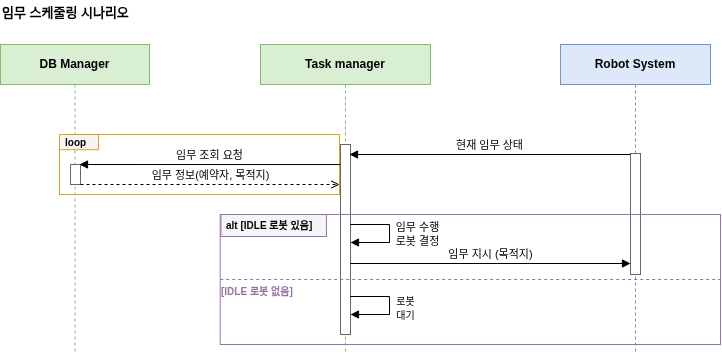

The diagram above was exported from draw.io. Its source (the exported page's mxGraphModel, read from the mxfile embedded in the PNG):
<mxGraphModel dx="2054" dy="1093" grid="1" gridSize="10" guides="1" tooltips="1" connect="1" arrows="1" fold="1" page="1" pageScale="1" pageWidth="827" pageHeight="1169" math="0" shadow="0">
  <root>
    <mxCell id="0" />
    <mxCell id="1" parent="0" />
    <mxCell id="title-p2" parent="1" style="text;html=1;align=left;verticalAlign=middle;fontSize=13;fontStyle=1;" value="임무 스케줄링 시나리오" vertex="1">
      <mxGeometry height="24" width="400" x="71" y="46" as="geometry" />
    </mxCell>
    <mxCell id="1W9F44CfkmhaEXooqWUj-24" parent="1" style="shape=umlLifeline;perimeter=lifelinePerimeter;whiteSpace=wrap;html=1;container=0;collapsible=0;recursiveResize=0;outlineConnect=0;fontSize=12;fontStyle=1;fillColor=#d8efd3;strokeColor=#86b96a;" value="DB Manager" vertex="1">
      <mxGeometry height="310" width="149" x="71" y="90" as="geometry" />
    </mxCell>
    <mxCell id="1W9F44CfkmhaEXooqWUj-29" parent="1" style="rounded=0;whiteSpace=wrap;html=1;fillColor=#ffffff;strokeColor=#666666;" value="" vertex="1">
      <mxGeometry height="20" width="10" x="141" y="210" as="geometry" />
    </mxCell>
    <mxCell id="1W9F44CfkmhaEXooqWUj-25" parent="1" style="shape=umlLifeline;perimeter=lifelinePerimeter;whiteSpace=wrap;html=1;container=1;collapsible=0;recursiveResize=0;outlineConnect=0;fontSize=12;fontStyle=1;fillColor=#d8efd3;strokeColor=#86b96a;" value="Task manager" vertex="1">
      <mxGeometry height="310" width="170" x="331" y="90" as="geometry" />
    </mxCell>
    <mxCell id="1W9F44CfkmhaEXooqWUj-26" parent="1" style="shape=umlLifeline;perimeter=lifelinePerimeter;whiteSpace=wrap;html=1;container=1;collapsible=0;recursiveResize=0;outlineConnect=0;fontSize=12;fontStyle=1;fillColor=#dde9fb;strokeColor=#6f95c9;" value="Robot System" vertex="1">
      <mxGeometry height="310" width="150" x="631" y="90" as="geometry" />
    </mxCell>
    <mxCell id="1W9F44CfkmhaEXooqWUj-28" parent="1" style="rounded=0;whiteSpace=wrap;html=1;fillColor=#ffffff;strokeColor=#666666;" value="" vertex="1">
      <mxGeometry height="190" width="10" x="411" y="190" as="geometry" />
    </mxCell>
    <mxCell id="1W9F44CfkmhaEXooqWUj-31" parent="1" style="rounded=0;whiteSpace=wrap;html=1;fillColor=#ffffff;strokeColor=#666666;" value="" vertex="1">
      <mxGeometry height="121" width="10" x="701" y="199" as="geometry" />
    </mxCell>
    <mxCell id="1W9F44CfkmhaEXooqWUj-37" edge="1" parent="1" style="html=1;verticalAlign=bottom;endArrow=block;rounded=0;fontSize=11;" value="현재 임무 상태">
      <mxGeometry relative="1" as="geometry">
        <mxPoint x="701" y="200" as="sourcePoint" />
        <mxPoint x="420" y="200" as="targetPoint" />
      </mxGeometry>
    </mxCell>
    <mxCell id="1W9F44CfkmhaEXooqWUj-38" edge="1" parent="1" style="html=1;verticalAlign=bottom;endArrow=block;rounded=0;edgeStyle=orthogonalEdgeStyle;fontSize=11;" value="">
      <mxGeometry relative="1" as="geometry">
        <Array as="points">
          <mxPoint x="460" y="270" />
          <mxPoint x="460" y="288" />
        </Array>
        <mxPoint x="421" y="270" as="sourcePoint" />
        <mxPoint x="421" y="288" as="targetPoint" />
      </mxGeometry>
    </mxCell>
    <mxCell id="FWbLRISn9HkRUxQaMXrT-13" connectable="0" parent="1W9F44CfkmhaEXooqWUj-38" style="edgeLabel;html=1;align=center;verticalAlign=middle;resizable=0;points=[];" value="임무 수행&lt;div&gt;로봇 결정&lt;/div&gt;" vertex="1">
      <mxGeometry relative="1" x="0.0079" y="1" as="geometry">
        <mxPoint x="26" as="offset" />
      </mxGeometry>
    </mxCell>
    <mxCell id="1W9F44CfkmhaEXooqWUj-39" edge="1" parent="1" style="html=1;verticalAlign=bottom;endArrow=block;rounded=0;fontSize=11;" value="임무 지시 (목적지)">
      <mxGeometry relative="1" as="geometry">
        <mxPoint x="421" y="309" as="sourcePoint" />
        <mxPoint x="701" y="309" as="targetPoint" />
      </mxGeometry>
    </mxCell>
    <mxCell id="1W9F44CfkmhaEXooqWUj-43" edge="1" parent="1" style="html=1;verticalAlign=bottom;endArrow=block;rounded=0;edgeStyle=orthogonalEdgeStyle;fontSize=11;" value="">
      <mxGeometry relative="1" as="geometry">
        <Array as="points">
          <mxPoint x="460" y="342" />
          <mxPoint x="460" y="360" />
        </Array>
        <mxPoint x="421" y="342" as="sourcePoint" />
        <mxPoint x="421" y="360" as="targetPoint" />
      </mxGeometry>
    </mxCell>
    <mxCell id="FWbLRISn9HkRUxQaMXrT-7" parent="1" style="rounded=0;html=1;fillColor=none;strokeColor=#e0a020;verticalAlign=top;align=left;" value="" vertex="1">
      <mxGeometry height="60" width="280" x="130" y="180" as="geometry" />
    </mxCell>
    <mxCell id="FWbLRISn9HkRUxQaMXrT-8" edge="1" parent="1" style="html=1;verticalAlign=bottom;endArrow=block;rounded=0;fontSize=11;" value="임무 조회 요청">
      <mxGeometry relative="1" as="geometry">
        <mxPoint x="410.36904761904765" y="210.05" as="sourcePoint" />
        <mxPoint x="150" y="210" as="targetPoint" />
      </mxGeometry>
    </mxCell>
    <mxCell id="FWbLRISn9HkRUxQaMXrT-9" edge="1" parent="1" source="1W9F44CfkmhaEXooqWUj-29" style="html=1;verticalAlign=bottom;endArrow=open;dashed=1;rounded=0;fontSize=11;exitX=1;exitY=1;exitDx=0;exitDy=0;" value="임무 정보(예약자, 목적지)">
      <mxGeometry relative="1" as="geometry">
        <mxPoint x="184.77380952380952" y="231.75" as="sourcePoint" />
        <mxPoint x="410" y="230" as="targetPoint" />
      </mxGeometry>
    </mxCell>
    <mxCell id="FWbLRISn9HkRUxQaMXrT-10" parent="1" style="rounded=0;html=1;fillColor=#f5f5f5;strokeColor=#e0a020;align=left;verticalAlign=middle;fontSize=10;fontStyle=1;spacingLeft=4;" value="loop&amp;nbsp;" vertex="1">
      <mxGeometry height="15.18" width="39" x="130" y="180" as="geometry" />
    </mxCell>
    <mxCell id="FWbLRISn9HkRUxQaMXrT-17" connectable="0" parent="1" style="edgeLabel;html=1;align=center;verticalAlign=middle;resizable=0;points=[];" value="&lt;span style=&quot;font-size: 10px;&quot;&gt;로봇&lt;/span&gt;&lt;div&gt;&lt;span style=&quot;font-size: 10px;&quot;&gt;대기&lt;/span&gt;&lt;/div&gt;" vertex="1">
      <mxGeometry x="480" y="360" as="geometry">
        <mxPoint x="-5" y="-7" as="offset" />
      </mxGeometry>
    </mxCell>
    <mxCell id="MISZWQf_88tcSf8UmxcB-1" connectable="0" parent="1" style="group" value="" vertex="1">
      <mxGeometry height="130" width="501" x="290" y="260" as="geometry" />
    </mxCell>
    <mxCell id="1W9F44CfkmhaEXooqWUj-27" parent="MISZWQf_88tcSf8UmxcB-1" style="rounded=0;html=1;fillColor=none;strokeColor=#9673a6;verticalAlign=top;align=left;" value="" vertex="1">
      <mxGeometry height="130" width="500.2963483146067" x="0.7036516853932584" as="geometry" />
    </mxCell>
    <mxCell id="1W9F44CfkmhaEXooqWUj-34" parent="MISZWQf_88tcSf8UmxcB-1" style="rounded=0;html=1;fillColor=#f5f5f5;strokeColor=#9673a6;align=left;verticalAlign=middle;fontSize=10;fontStyle=1;spacingLeft=4;" value="alt  [IDLE 로봇 있음]" vertex="1">
      <mxGeometry height="22" width="105.54775280898875" x="1.4073033707865168" as="geometry" />
    </mxCell>
    <mxCell id="1W9F44CfkmhaEXooqWUj-36" parent="MISZWQf_88tcSf8UmxcB-1" style="text;html=1;align=left;verticalAlign=middle;fontSize=10;fontStyle=1;fontColor=#9673a6;" value="[IDLE 로봇 없음]" vertex="1">
      <mxGeometry height="18" width="105.54775280898875" y="68" as="geometry" />
    </mxCell>
    <mxCell id="1W9F44CfkmhaEXooqWUj-35" edge="1" parent="MISZWQf_88tcSf8UmxcB-1" source="1W9F44CfkmhaEXooqWUj-27" style="endArrow=none;dashed=1;html=1;strokeColor=#9673a6;exitX=0;exitY=0.5;exitDx=0;exitDy=0;entryX=1;entryY=0.5;entryDx=0;entryDy=0;" target="1W9F44CfkmhaEXooqWUj-27" value="">
      <mxGeometry relative="1" as="geometry">
        <mxPoint x="8.4438202247191" y="67" as="sourcePoint" />
        <mxPoint x="500.99999999999994" y="67" as="targetPoint" />
      </mxGeometry>
    </mxCell>
  </root>
</mxGraphModel>